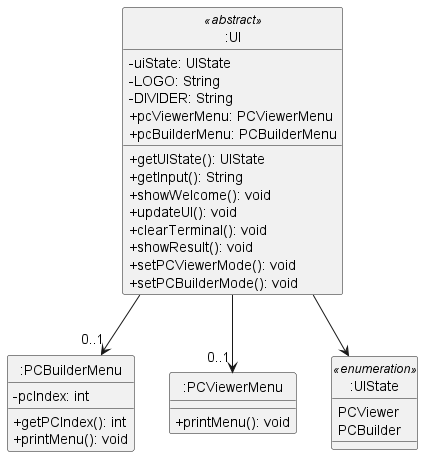

The diagram above was rendered by PlantUML. Its source (embedded in the PNG):
@startuml
skinparam classAttributeIconSize 0

class ":UI" as UI
class ":PCBuilderMenu" as PCBuilderMenu
class ":PCViewerMenu" as PCViewerMenu
class ":UIState" as UIState

class UI <<abstract>> {
    -uiState: UIState
    -LOGO: String
    -DIVIDER: String
    +pcViewerMenu: PCViewerMenu
    +pcBuilderMenu: PCBuilderMenu

    +getUIState(): UIState
    +getInput(): String
    +showWelcome(): void
    +updateUI(): void
    +clearTerminal(): void
    +showResult(): void
    +setPCViewerMode(): void
    +setPCBuilderMode(): void
}

class PCBuilderMenu {
    -pcIndex: int
    +getPCIndex(): int
    +printMenu(): void
}

class PCViewerMenu {
    +printMenu(): void
}

class UIState <<enumeration>> {
    PCViewer
    PCBuilder
}

UI --> "0..1" PCBuilderMenu
UI --> "0..1" PCViewerMenu 
UI --> UIState

hide class circle

@enduml